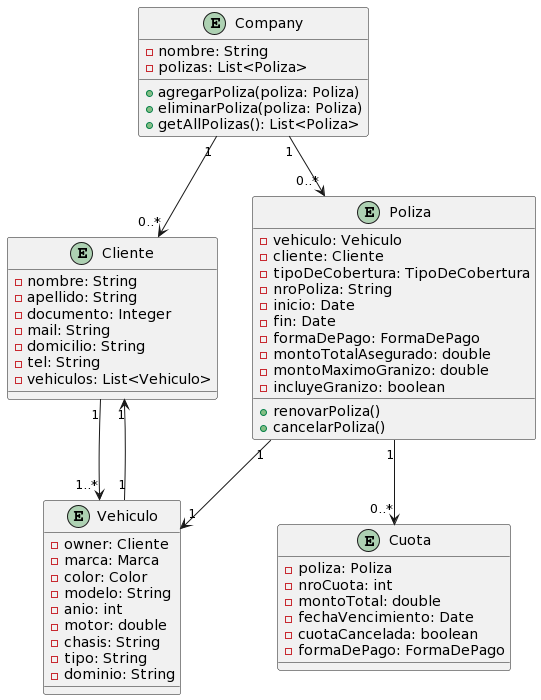

The diagram above was rendered by PlantUML. Its source (embedded in the PNG):
@startuml
entity Company {
    - nombre: String
    - polizas: List<Poliza>
    + agregarPoliza(poliza: Poliza)
    + eliminarPoliza(poliza: Poliza)
    + getAllPolizas(): List<Poliza>
}

entity Cliente {
    - nombre: String
    - apellido: String
    - documento: Integer
    - mail: String
    - domicilio: String
    - tel: String
    - vehiculos: List<Vehiculo>
}

entity Vehiculo {
    - owner: Cliente
    - marca: Marca
    - color: Color
    - modelo: String
    - anio: int
    - motor: double
    - chasis: String
    - tipo: String
    - dominio: String
}

entity Poliza {
    - vehiculo: Vehiculo
    - cliente: Cliente
    - tipoDeCobertura: TipoDeCobertura
    - nroPoliza: String
    - inicio: Date
    - fin: Date
    - formaDePago: FormaDePago
    - montoTotalAsegurado: double
    - montoMaximoGranizo: double
    - incluyeGranizo: boolean
    + renovarPoliza()
    + cancelarPoliza()
}

entity Cuota {
    - poliza: Poliza
    - nroCuota: int
    - montoTotal: double
    - fechaVencimiento: Date
    - cuotaCancelada: boolean
    - formaDePago: FormaDePago
}

Company "1" --> "0..*" Cliente
Company "1" --> "0..*" Poliza
Vehiculo "1" --> "1" Cliente
Poliza "1" --> "1" Vehiculo
Cliente "1" --> "1..*" Vehiculo
Poliza "1" --> "0..*" Cuota
@enduml